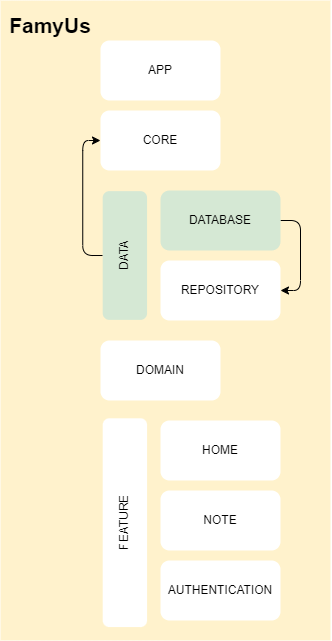

The diagram above was exported from draw.io. Its source (the exported page's mxGraphModel, read from the mxfile embedded in the PNG):
<mxGraphModel dx="1100" dy="1624" grid="1" gridSize="10" guides="1" tooltips="1" connect="1" arrows="1" fold="1" page="1" pageScale="1" pageWidth="850" pageHeight="1100" math="0" shadow="0">
  <root>
    <mxCell id="0" />
    <mxCell id="1" parent="0" />
    <mxCell id="l9TS1NSM70hehsGQjQGI-15" value="" style="rounded=0;whiteSpace=wrap;html=1;strokeColor=none;fillColor=#fff2cc;" parent="1" vertex="1">
      <mxGeometry x="80" y="-10" width="330" height="640" as="geometry" />
    </mxCell>
    <mxCell id="l9TS1NSM70hehsGQjQGI-3" value="&lt;b style=&quot;font-size: 21px;&quot;&gt;FamyUs&lt;/b&gt;" style="text;html=1;strokeColor=none;fillColor=none;align=center;verticalAlign=middle;whiteSpace=wrap;rounded=0;fontSize=21;" parent="1" vertex="1">
      <mxGeometry x="100" width="60" height="30" as="geometry" />
    </mxCell>
    <mxCell id="l9TS1NSM70hehsGQjQGI-5" value="APP" style="rounded=1;whiteSpace=wrap;html=1;strokeColor=none;" parent="1" vertex="1">
      <mxGeometry x="180" y="30" width="120" height="60" as="geometry" />
    </mxCell>
    <mxCell id="l9TS1NSM70hehsGQjQGI-6" value="CORE" style="rounded=1;whiteSpace=wrap;html=1;strokeColor=none;" parent="1" vertex="1">
      <mxGeometry x="180" y="100" width="120" height="60" as="geometry" />
    </mxCell>
    <mxCell id="_x7RNtQJToDU6tfmcFHI-1" style="edgeStyle=orthogonalEdgeStyle;rounded=1;orthogonalLoop=1;jettySize=auto;html=1;exitX=0.5;exitY=0;exitDx=0;exitDy=0;entryX=0;entryY=0.5;entryDx=0;entryDy=0;" edge="1" parent="1" source="l9TS1NSM70hehsGQjQGI-7" target="l9TS1NSM70hehsGQjQGI-6">
      <mxGeometry relative="1" as="geometry" />
    </mxCell>
    <mxCell id="l9TS1NSM70hehsGQjQGI-7" value="DATA" style="rounded=1;whiteSpace=wrap;html=1;strokeColor=none;rotation=-90;fillColor=#d5e8d4;" parent="1" vertex="1">
      <mxGeometry x="140" y="222.82" width="128.75" height="44.37" as="geometry" />
    </mxCell>
    <mxCell id="_x7RNtQJToDU6tfmcFHI-2" style="edgeStyle=orthogonalEdgeStyle;rounded=1;orthogonalLoop=1;jettySize=auto;html=1;exitX=1;exitY=0.5;exitDx=0;exitDy=0;entryX=1;entryY=0.5;entryDx=0;entryDy=0;" edge="1" parent="1" source="l9TS1NSM70hehsGQjQGI-8" target="l9TS1NSM70hehsGQjQGI-9">
      <mxGeometry relative="1" as="geometry" />
    </mxCell>
    <mxCell id="l9TS1NSM70hehsGQjQGI-8" value="DATABASE" style="rounded=1;whiteSpace=wrap;html=1;strokeColor=none;fillColor=#d5e8d4;" parent="1" vertex="1">
      <mxGeometry x="240" y="180" width="120" height="60" as="geometry" />
    </mxCell>
    <mxCell id="l9TS1NSM70hehsGQjQGI-9" value="REPOSITORY" style="rounded=1;whiteSpace=wrap;html=1;strokeColor=none;" parent="1" vertex="1">
      <mxGeometry x="240" y="250" width="120" height="60" as="geometry" />
    </mxCell>
    <mxCell id="l9TS1NSM70hehsGQjQGI-10" value="DOMAIN" style="rounded=1;whiteSpace=wrap;html=1;strokeColor=none;" parent="1" vertex="1">
      <mxGeometry x="180" y="330" width="120" height="60" as="geometry" />
    </mxCell>
    <mxCell id="l9TS1NSM70hehsGQjQGI-11" value="HOME" style="rounded=1;whiteSpace=wrap;html=1;strokeColor=none;" parent="1" vertex="1">
      <mxGeometry x="240" y="410" width="120" height="60" as="geometry" />
    </mxCell>
    <mxCell id="l9TS1NSM70hehsGQjQGI-12" value="FEATURE" style="rounded=1;whiteSpace=wrap;html=1;strokeColor=none;rotation=-90;" parent="1" vertex="1">
      <mxGeometry x="100" y="490" width="208.75" height="44.37" as="geometry" />
    </mxCell>
    <mxCell id="l9TS1NSM70hehsGQjQGI-13" value="NOTE" style="rounded=1;whiteSpace=wrap;html=1;strokeColor=none;" parent="1" vertex="1">
      <mxGeometry x="240" y="480" width="120" height="60" as="geometry" />
    </mxCell>
    <mxCell id="l9TS1NSM70hehsGQjQGI-14" value="AUTHENTICATION" style="rounded=1;whiteSpace=wrap;html=1;strokeColor=none;" parent="1" vertex="1">
      <mxGeometry x="240" y="550" width="120" height="60" as="geometry" />
    </mxCell>
  </root>
</mxGraphModel>